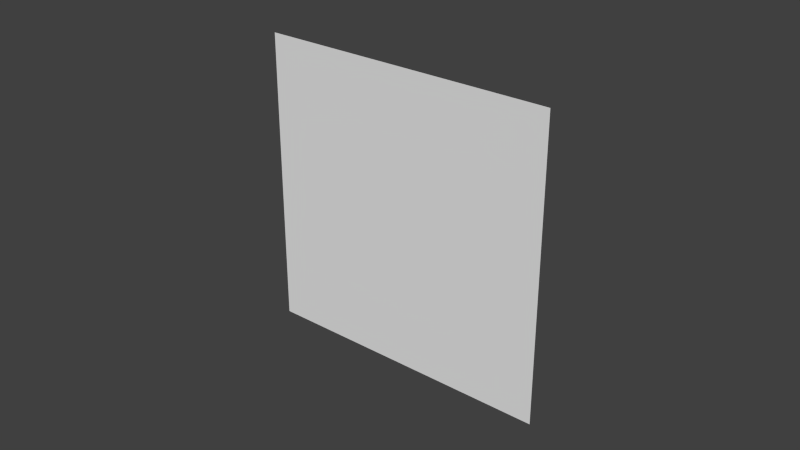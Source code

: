 # Source: fire1.blend  (saved by Blender 2.70.0; exported with 4.5.12 LTS)
import bpy
from mathutils import Matrix  # noqa: F401  (used for matrix-valued properties, if any)

bpy.ops.wm.read_factory_settings(use_empty=True)
scene = bpy.context.scene
scene.name = 'Scene'

# ---- collections
col_collection_1 = bpy.data.collections.new('Collection 1'); scene.collection.children.link(col_collection_1)

# ---- materials (node trees are filled in below, after node groups)
mat_material_001 = bpy.data.materials.new('Material.001')
mat_material_001.alpha_threshold = 0.0
mat_material_001.use_transparent_shadow = False
mat_material_001.roughness = 0.5
mat_material_001.specular_intensity = 0.0
mat_material_001.line_color = (0.0, 0.0, 0.0, 1.0)

# ---- material node trees

# ---- world
world_world = bpy.data.worlds.new('World'); scene.world = world_world
world_world.color = (0.05088, 0.05088, 0.05088)
world_world.use_sun_shadow = False
world_world.sun_shadow_jitter_overblur = 0.0
world_world.cycles.sampling_method = 'MANUAL'
world_world.cycles.sample_map_resolution = 256

# ---- meshes
me_plane = bpy.data.meshes.new('Plane')
me_plane.from_pydata([(-1.0, 1.0, -0.05546), (1.0, 1.0, -0.05546), (-1.0, -1.0, -0.05546), (1.0, -1.0, -0.05546)], [], [(0, 1, 3, 2)])
_uv = me_plane.uv_layers.new(name='UVMap')
_uv.uv.foreach_set('vector', [0.0, 0.0, 1.0, 0.0, 1.0, 1.0, 0.0, 1.0])
me_plane.materials.append(mat_material_001)
me_plane.use_remesh_preserve_volume = False
me_plane.use_remesh_preserve_attributes = False
me_plane.use_mirror_vertex_groups = False
me_plane.update()

# ---- objects
ob_plane = bpy.data.objects.new('Plane', me_plane)

# ---- transforms, parenting, visibility, modifiers, constraints
ob_plane.location = (0.0, 0.0, -0.00286)
ob_plane.rotation_euler = (-1.571, 1.571, 0.0)
ob_plane.scale = (0.04846, 0.04846, 0.04846)
ob_plane.lineart.crease_threshold = 0.0

# ---- collection membership
col_collection_1.objects.link(ob_plane)

# ---- scene / render settings (as saved in the file)
scene.frame_start = 1; scene.frame_end = 250; scene.frame_set(1)
scene.render.engine = 'BLENDER_EEVEE_NEXT'
scene.render.resolution_percentage = 50
scene.render.dither_intensity = 0.0
scene.cycles.use_denoising = False
scene.cycles.samples = 10
scene.cycles.sampling_pattern = 'TABULATED_SOBOL'
scene.cycles.light_sampling_threshold = 0.0
scene.cycles.use_adaptive_sampling = False
scene.cycles.use_light_tree = False
scene.cycles.blur_glossy = 0.0
scene.cycles.volume_bounces = 1
scene.cycles.pixel_filter_type = 'GAUSSIAN'
scene.cycles.sample_clamp_indirect = 0.0
scene.view_settings.view_transform = 'Standard'
bpy.context.view_layer.update()

# ---- added for rendering (the .blend has no active camera and no usable light): camera, sun
cam_auto = bpy.data.cameras.new('AutoCamera')
cam_auto.lens = 50.0
cam_auto.sensor_width = 36.0
cam_auto.clip_end = 1000.0
ob_auto_camera = bpy.data.objects.new('AutoCamera', cam_auto)
scene.collection.objects.link(ob_auto_camera)
ob_auto_camera.location = (0.185045, -0.224741, 0.145176)
ob_auto_camera.rotation_euler = (1.09748, -7.21219e-08, 0.694738)
scene.camera = ob_auto_camera
light_auto_sun = bpy.data.lights.new('AutoSun', 'SUN')
light_auto_sun.energy = 3.0
light_auto_sun.angle = 0.0523599
ob_auto_sun = bpy.data.objects.new('AutoSun', light_auto_sun)
scene.collection.objects.link(ob_auto_sun)
ob_auto_sun.rotation_euler = (0.872665, 0.174533, 0.523599)
bpy.context.view_layer.update()
